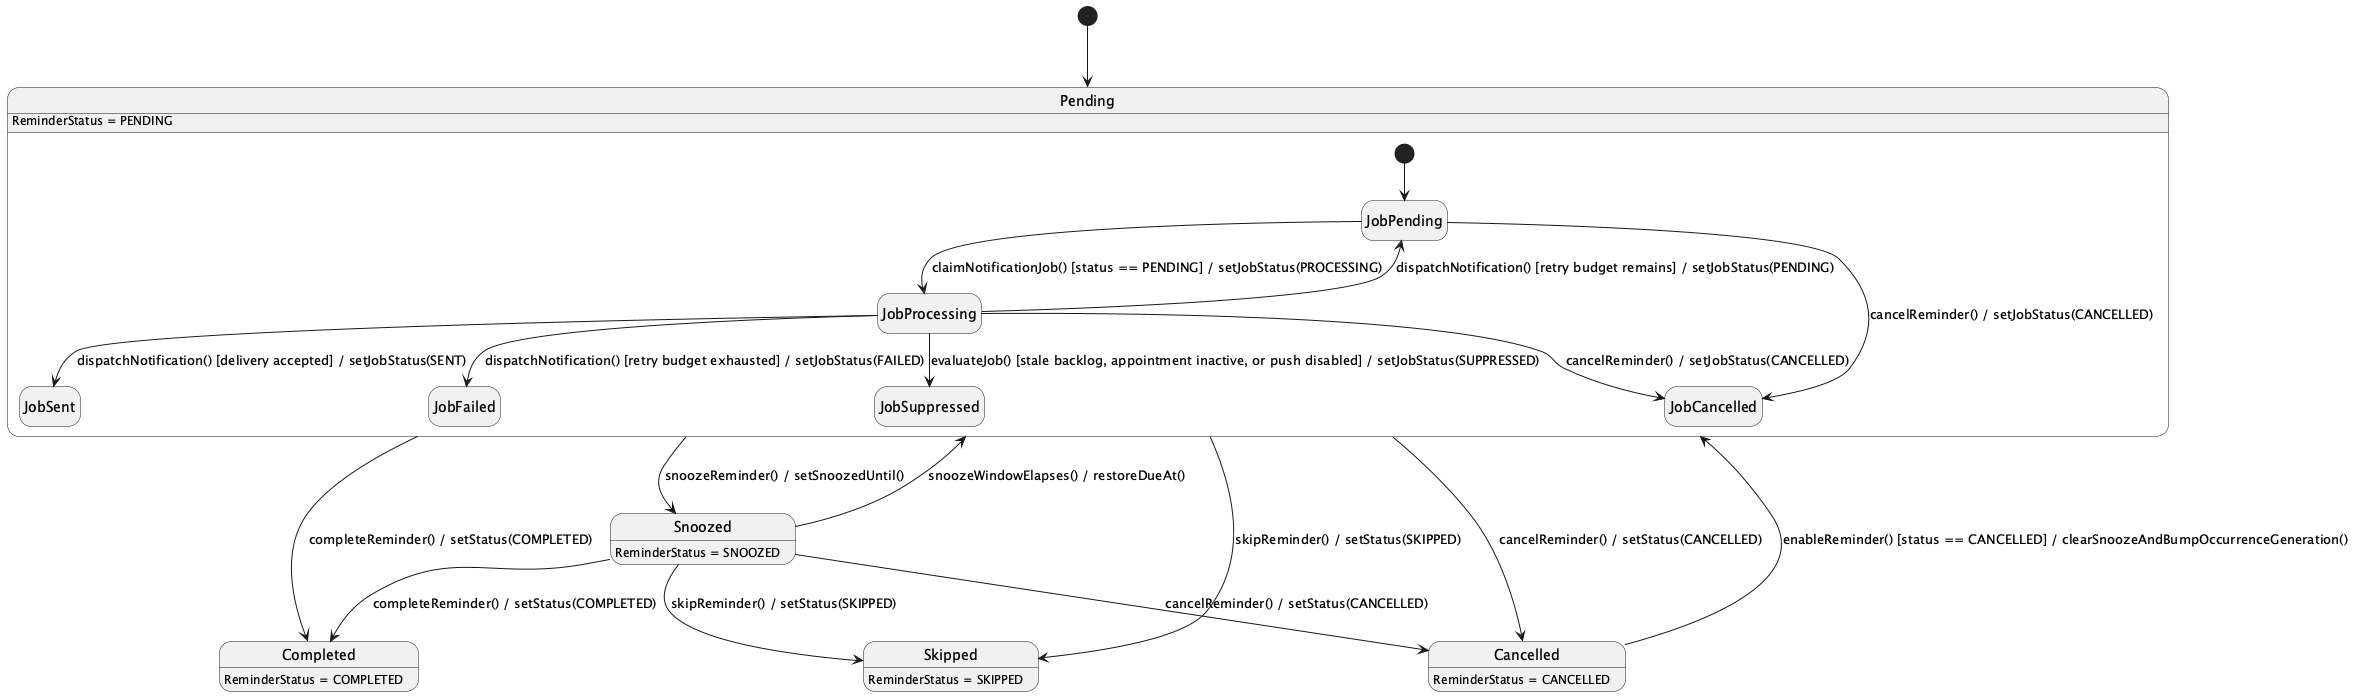

The diagram above was rendered by PlantUML. Its source (embedded in the PNG):
@startuml
hide empty description
[*] --> Pending

Pending --> Snoozed : snoozeReminder() / setSnoozedUntil()
Snoozed --> Pending : snoozeWindowElapses() / restoreDueAt()
Pending --> Completed : completeReminder() / setStatus(COMPLETED)
Snoozed --> Completed : completeReminder() / setStatus(COMPLETED)
Pending --> Skipped : skipReminder() / setStatus(SKIPPED)
Snoozed --> Skipped : skipReminder() / setStatus(SKIPPED)
Pending --> Cancelled : cancelReminder() / setStatus(CANCELLED)
Snoozed --> Cancelled : cancelReminder() / setStatus(CANCELLED)
Cancelled --> Pending : enableReminder() [status == CANCELLED] / clearSnoozeAndBumpOccurrenceGeneration()

state Pending {
  [*] --> JobPending
  JobPending --> JobProcessing : claimNotificationJob() [status == PENDING] / setJobStatus(PROCESSING)
  JobProcessing --> JobSent : dispatchNotification() [delivery accepted] / setJobStatus(SENT)
  JobProcessing --> JobFailed : dispatchNotification() [retry budget exhausted] / setJobStatus(FAILED)
  JobProcessing --> JobPending : dispatchNotification() [retry budget remains] / setJobStatus(PENDING)
  JobProcessing --> JobSuppressed : evaluateJob() [stale backlog, appointment inactive, or push disabled] / setJobStatus(SUPPRESSED)
  JobPending --> JobCancelled : cancelReminder() / setJobStatus(CANCELLED)
  JobProcessing --> JobCancelled : cancelReminder() / setJobStatus(CANCELLED)
}

Pending : ReminderStatus = PENDING
Snoozed : ReminderStatus = SNOOZED
Completed : ReminderStatus = COMPLETED
Skipped : ReminderStatus = SKIPPED
Cancelled : ReminderStatus = CANCELLED
@enduml